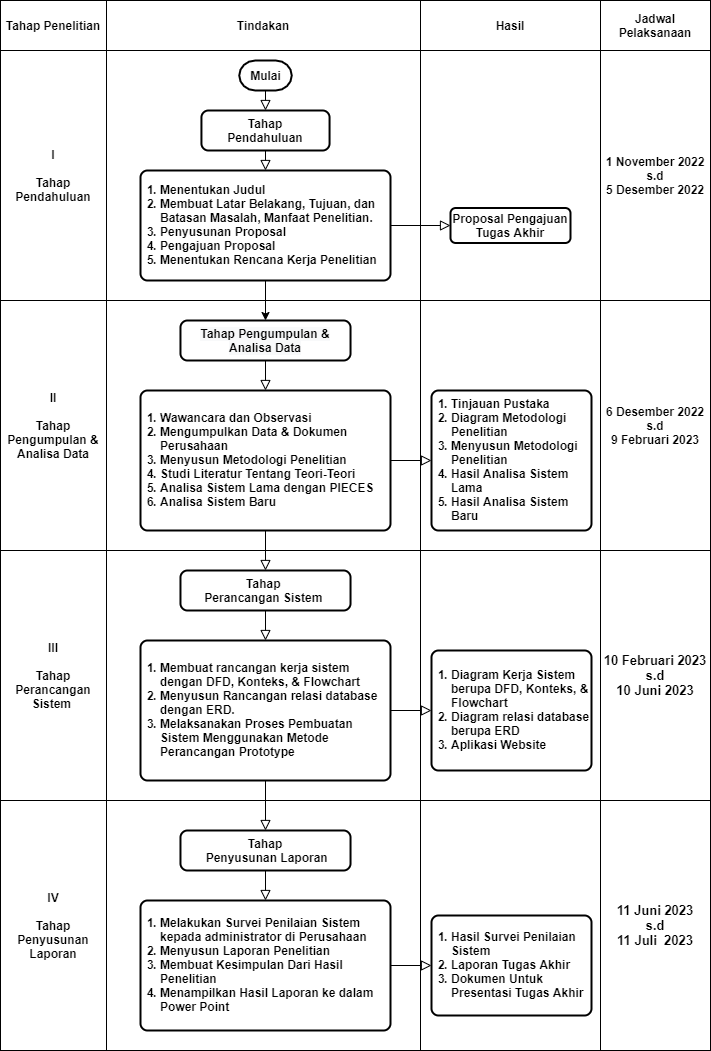

The diagram above was exported from draw.io. Its source (the exported page's mxGraphModel, read from the mxfile embedded in the PNG):
<mxGraphModel dx="852" dy="558" grid="1" gridSize="10" guides="1" tooltips="1" connect="1" arrows="1" fold="1" page="1" pageScale="1" pageWidth="827" pageHeight="1169" math="0" shadow="0">
  <root>
    <mxCell id="WIyWlLk6GJQsqaUBKTNV-0" />
    <mxCell id="WIyWlLk6GJQsqaUBKTNV-1" parent="WIyWlLk6GJQsqaUBKTNV-0" />
    <mxCell id="zHXHtZm_2HucMbVHIo6f-85" value="" style="rounded=0;whiteSpace=wrap;html=1;strokeWidth=1;fontSize=12;align=center;" vertex="1" parent="WIyWlLk6GJQsqaUBKTNV-1">
      <mxGeometry x="165" y="80" width="604" height="250" as="geometry" />
    </mxCell>
    <mxCell id="zHXHtZm_2HucMbVHIo6f-89" value="" style="rounded=0;whiteSpace=wrap;html=1;strokeWidth=1;fontSize=12;align=center;" vertex="1" parent="WIyWlLk6GJQsqaUBKTNV-1">
      <mxGeometry x="479" y="80" width="180" height="250" as="geometry" />
    </mxCell>
    <mxCell id="WIyWlLk6GJQsqaUBKTNV-2" value="" style="rounded=0;html=1;jettySize=auto;orthogonalLoop=1;fontSize=11;endArrow=block;endFill=0;endSize=8;strokeWidth=1;shadow=0;labelBackgroundColor=none;edgeStyle=orthogonalEdgeStyle;entryX=0.5;entryY=0;entryDx=0;entryDy=0;exitX=0.5;exitY=1;exitDx=0;exitDy=0;exitPerimeter=0;" parent="WIyWlLk6GJQsqaUBKTNV-1" source="zHXHtZm_2HucMbVHIo6f-0" target="zHXHtZm_2HucMbVHIo6f-1" edge="1">
      <mxGeometry relative="1" as="geometry">
        <mxPoint x="359" y="100" as="sourcePoint" />
        <mxPoint x="359" y="150" as="targetPoint" />
      </mxGeometry>
    </mxCell>
    <mxCell id="WIyWlLk6GJQsqaUBKTNV-4" value="" style="rounded=0;html=1;jettySize=auto;orthogonalLoop=1;fontSize=11;endArrow=block;endFill=0;endSize=8;strokeWidth=1;shadow=0;labelBackgroundColor=none;edgeStyle=orthogonalEdgeStyle;exitX=0.5;exitY=1;exitDx=0;exitDy=0;entryX=0.5;entryY=0;entryDx=0;entryDy=0;" parent="WIyWlLk6GJQsqaUBKTNV-1" source="zHXHtZm_2HucMbVHIo6f-1" target="zHXHtZm_2HucMbVHIo6f-2" edge="1">
      <mxGeometry y="20" relative="1" as="geometry">
        <mxPoint as="offset" />
        <mxPoint x="358.76" y="199.99999999999994" as="sourcePoint" />
        <mxPoint x="358.76" y="240" as="targetPoint" />
      </mxGeometry>
    </mxCell>
    <mxCell id="WIyWlLk6GJQsqaUBKTNV-9" value="" style="edgeStyle=orthogonalEdgeStyle;rounded=0;html=1;jettySize=auto;orthogonalLoop=1;fontSize=11;endArrow=block;endFill=0;endSize=8;strokeWidth=1;shadow=0;labelBackgroundColor=none;exitX=1;exitY=0.5;exitDx=0;exitDy=0;" parent="WIyWlLk6GJQsqaUBKTNV-1" source="zHXHtZm_2HucMbVHIo6f-2" target="WIyWlLk6GJQsqaUBKTNV-12" edge="1">
      <mxGeometry y="10" relative="1" as="geometry">
        <mxPoint as="offset" />
        <mxPoint x="439" y="280" as="sourcePoint" />
      </mxGeometry>
    </mxCell>
    <mxCell id="WIyWlLk6GJQsqaUBKTNV-12" value="Proposal Pengajuan Tugas Akhir" style="rounded=1;whiteSpace=wrap;html=1;fontSize=12;glass=0;strokeWidth=2;shadow=0;align=center;fontStyle=1" parent="WIyWlLk6GJQsqaUBKTNV-1" vertex="1">
      <mxGeometry x="509" y="237.5" width="120" height="35" as="geometry" />
    </mxCell>
    <mxCell id="zHXHtZm_2HucMbVHIo6f-0" value="Mulai" style="strokeWidth=2;html=1;shape=mxgraph.flowchart.terminator;whiteSpace=wrap;rounded=1;shadow=0;glass=0;perimeterSpacing=0;fontStyle=1" vertex="1" parent="WIyWlLk6GJQsqaUBKTNV-1">
      <mxGeometry x="297.75" y="90" width="52.5" height="30" as="geometry" />
    </mxCell>
    <mxCell id="zHXHtZm_2HucMbVHIo6f-1" value="Tahap&lt;br style=&quot;font-size: 12px;&quot;&gt;Pendahuluan" style="rounded=1;whiteSpace=wrap;html=1;absoluteArcSize=1;arcSize=14;strokeWidth=2;fontSize=12;fontStyle=1" vertex="1" parent="WIyWlLk6GJQsqaUBKTNV-1">
      <mxGeometry x="259.94" y="140" width="128.12" height="40" as="geometry" />
    </mxCell>
    <mxCell id="zHXHtZm_2HucMbVHIo6f-2" value="&lt;ol style=&quot;font-size: 12px;&quot;&gt;&lt;li style=&quot;font-size: 12px;&quot;&gt;&lt;span style=&quot;font-size: 12px;&quot;&gt;Menentukan Judul&lt;/span&gt;&lt;/li&gt;&lt;li style=&quot;font-size: 12px;&quot;&gt;&lt;font style=&quot;font-size: 12px;&quot;&gt;Membuat Latar Belakang, Tujuan, dan Batasan Masalah, Manfaat Penelitian.&lt;/font&gt;&lt;/li&gt;&lt;li style=&quot;font-size: 12px;&quot;&gt;&lt;font style=&quot;font-size: 12px;&quot;&gt;Penyusunan Proposal&lt;/font&gt;&lt;/li&gt;&lt;li style=&quot;font-size: 12px;&quot;&gt;&lt;font style=&quot;font-size: 12px;&quot;&gt;Pengajuan Proposal&lt;/font&gt;&lt;/li&gt;&lt;li style=&quot;font-size: 12px;&quot;&gt;&lt;font style=&quot;font-size: 12px;&quot;&gt;Menentukan Rencana Kerja Penelitian&lt;/font&gt;&lt;/li&gt;&lt;/ol&gt;" style="rounded=1;whiteSpace=wrap;html=1;absoluteArcSize=1;arcSize=14;strokeWidth=2;align=left;labelPosition=center;verticalLabelPosition=middle;verticalAlign=middle;spacingTop=-21;spacingLeft=-22;spacingBottom=-19;fontSize=12;fontStyle=1" vertex="1" parent="WIyWlLk6GJQsqaUBKTNV-1">
      <mxGeometry x="199" y="200" width="250" height="110" as="geometry" />
    </mxCell>
    <mxCell id="zHXHtZm_2HucMbVHIo6f-90" value="I&lt;br&gt;&lt;br&gt;Tahap Pendahuluan" style="rounded=0;whiteSpace=wrap;html=1;strokeWidth=1;fontSize=12;align=center;fontStyle=1" vertex="1" parent="WIyWlLk6GJQsqaUBKTNV-1">
      <mxGeometry x="59" y="80" width="106" height="250" as="geometry" />
    </mxCell>
    <mxCell id="zHXHtZm_2HucMbVHIo6f-92" value="Tahap Penelitian" style="rounded=0;whiteSpace=wrap;html=1;strokeWidth=1;fontSize=12;align=center;fontStyle=1" vertex="1" parent="WIyWlLk6GJQsqaUBKTNV-1">
      <mxGeometry x="59" y="30" width="106" height="50" as="geometry" />
    </mxCell>
    <mxCell id="zHXHtZm_2HucMbVHIo6f-93" value="Tindakan" style="rounded=0;whiteSpace=wrap;html=1;strokeWidth=1;fontSize=12;align=center;fontStyle=1" vertex="1" parent="WIyWlLk6GJQsqaUBKTNV-1">
      <mxGeometry x="165" y="30" width="314" height="50" as="geometry" />
    </mxCell>
    <mxCell id="zHXHtZm_2HucMbVHIo6f-94" value="Hasil" style="rounded=0;whiteSpace=wrap;html=1;strokeWidth=1;fontSize=12;align=center;fontStyle=1" vertex="1" parent="WIyWlLk6GJQsqaUBKTNV-1">
      <mxGeometry x="479" y="30" width="180" height="50" as="geometry" />
    </mxCell>
    <mxCell id="zHXHtZm_2HucMbVHIo6f-95" value="Jadwal Pelaksanaan" style="rounded=0;whiteSpace=wrap;html=1;strokeWidth=1;fontSize=12;align=center;fontStyle=1" vertex="1" parent="WIyWlLk6GJQsqaUBKTNV-1">
      <mxGeometry x="659" y="30" width="110" height="50" as="geometry" />
    </mxCell>
    <mxCell id="zHXHtZm_2HucMbVHIo6f-96" value="1 November 2022&lt;br style=&quot;font-size: 12px;&quot;&gt;s.d&lt;br style=&quot;font-size: 12px;&quot;&gt;5 Desember 2022" style="rounded=0;whiteSpace=wrap;html=1;strokeWidth=1;fontSize=12;align=center;fontStyle=1" vertex="1" parent="WIyWlLk6GJQsqaUBKTNV-1">
      <mxGeometry x="659" y="80" width="110" height="250" as="geometry" />
    </mxCell>
    <mxCell id="zHXHtZm_2HucMbVHIo6f-97" value="" style="rounded=0;whiteSpace=wrap;html=1;strokeWidth=1;fontSize=12;align=center;" vertex="1" parent="WIyWlLk6GJQsqaUBKTNV-1">
      <mxGeometry x="165" y="330" width="604" height="250" as="geometry" />
    </mxCell>
    <mxCell id="zHXHtZm_2HucMbVHIo6f-98" value="" style="rounded=0;whiteSpace=wrap;html=1;strokeWidth=1;fontSize=12;align=center;" vertex="1" parent="WIyWlLk6GJQsqaUBKTNV-1">
      <mxGeometry x="479" y="330" width="180" height="250" as="geometry" />
    </mxCell>
    <mxCell id="zHXHtZm_2HucMbVHIo6f-100" value="" style="rounded=0;html=1;jettySize=auto;orthogonalLoop=1;fontSize=11;endArrow=block;endFill=0;endSize=8;strokeWidth=1;shadow=0;labelBackgroundColor=none;edgeStyle=orthogonalEdgeStyle;exitX=0.5;exitY=1;exitDx=0;exitDy=0;entryX=0.5;entryY=0;entryDx=0;entryDy=0;" edge="1" parent="WIyWlLk6GJQsqaUBKTNV-1" source="zHXHtZm_2HucMbVHIo6f-104" target="zHXHtZm_2HucMbVHIo6f-105">
      <mxGeometry y="20" relative="1" as="geometry">
        <mxPoint as="offset" />
        <mxPoint x="358.76" y="449.99999999999994" as="sourcePoint" />
        <mxPoint x="358.76" y="490" as="targetPoint" />
        <Array as="points">
          <mxPoint x="324" y="410" />
          <mxPoint x="324" y="410" />
        </Array>
      </mxGeometry>
    </mxCell>
    <mxCell id="zHXHtZm_2HucMbVHIo6f-101" value="" style="edgeStyle=orthogonalEdgeStyle;rounded=0;html=1;jettySize=auto;orthogonalLoop=1;fontSize=11;endArrow=block;endFill=0;endSize=8;strokeWidth=1;shadow=0;labelBackgroundColor=none;exitX=1;exitY=0.5;exitDx=0;exitDy=0;entryX=0;entryY=0.5;entryDx=0;entryDy=0;" edge="1" parent="WIyWlLk6GJQsqaUBKTNV-1" source="zHXHtZm_2HucMbVHIo6f-105" target="zHXHtZm_2HucMbVHIo6f-141">
      <mxGeometry y="10" relative="1" as="geometry">
        <mxPoint as="offset" />
        <mxPoint x="439" y="530" as="sourcePoint" />
        <mxPoint x="493.5" y="485" as="targetPoint" />
      </mxGeometry>
    </mxCell>
    <mxCell id="zHXHtZm_2HucMbVHIo6f-104" value="&#10;&#10;&lt;span style=&quot;color: rgb(0, 0, 0); font-family: helvetica; font-size: 12px; font-style: normal; font-weight: 700; letter-spacing: normal; text-align: center; text-indent: 0px; text-transform: none; word-spacing: 0px; background-color: rgb(248, 249, 250); display: inline; float: none;&quot;&gt;Tahap Pengumpulan &amp;amp; Analisa Data&lt;/span&gt;&#10;&#10;" style="rounded=1;whiteSpace=wrap;html=1;absoluteArcSize=1;arcSize=14;strokeWidth=2;fontSize=12;fontStyle=1" vertex="1" parent="WIyWlLk6GJQsqaUBKTNV-1">
      <mxGeometry x="238.97" y="350" width="170.06" height="40" as="geometry" />
    </mxCell>
    <mxCell id="zHXHtZm_2HucMbVHIo6f-105" value="&lt;ol style=&quot;font-size: 12px&quot;&gt;&lt;li style=&quot;font-size: 12px&quot;&gt;Wawancara dan Observasi&lt;/li&gt;&lt;li style=&quot;font-size: 12px&quot;&gt;Mengumpulkan Data &amp;amp; Dokumen Perusahaan&lt;/li&gt;&lt;li style=&quot;font-size: 12px&quot;&gt;&lt;font style=&quot;font-size: 12px&quot;&gt;Menyusun Metodologi Penelitian&lt;/font&gt;&lt;/li&gt;&lt;li style=&quot;font-size: 12px&quot;&gt;Studi Literatur Tentang Teori-Teori&lt;/li&gt;&lt;li style=&quot;font-size: 12px&quot;&gt;Analisa Sistem Lama dengan PIECES&lt;/li&gt;&lt;li style=&quot;font-size: 12px&quot;&gt;Analisa Sistem Baru&lt;/li&gt;&lt;/ol&gt;" style="rounded=1;whiteSpace=wrap;html=1;absoluteArcSize=1;arcSize=14;strokeWidth=2;align=left;labelPosition=center;verticalLabelPosition=middle;verticalAlign=middle;spacingTop=-21;spacingLeft=-22;spacingBottom=-19;fontSize=12;fontStyle=1" vertex="1" parent="WIyWlLk6GJQsqaUBKTNV-1">
      <mxGeometry x="199" y="420" width="250" height="140" as="geometry" />
    </mxCell>
    <mxCell id="zHXHtZm_2HucMbVHIo6f-106" value="II&lt;br&gt;&lt;br&gt;Tahap Pengumpulan &amp;amp; Analisa Data" style="rounded=0;whiteSpace=wrap;html=1;strokeWidth=1;fontSize=12;align=center;fontStyle=1" vertex="1" parent="WIyWlLk6GJQsqaUBKTNV-1">
      <mxGeometry x="59" y="330" width="106" height="250" as="geometry" />
    </mxCell>
    <mxCell id="zHXHtZm_2HucMbVHIo6f-107" value="6 Desember 2022&lt;br style=&quot;font-size: 12px&quot;&gt;s.d&lt;br style=&quot;font-size: 12px&quot;&gt;9 Februari 2023" style="rounded=0;whiteSpace=wrap;html=1;strokeWidth=1;fontSize=12;align=center;fontStyle=1" vertex="1" parent="WIyWlLk6GJQsqaUBKTNV-1">
      <mxGeometry x="659" y="330" width="110" height="250" as="geometry" />
    </mxCell>
    <mxCell id="zHXHtZm_2HucMbVHIo6f-108" value="" style="rounded=0;whiteSpace=wrap;html=1;strokeWidth=1;fontSize=12;align=center;" vertex="1" parent="WIyWlLk6GJQsqaUBKTNV-1">
      <mxGeometry x="165" y="580" width="604" height="250" as="geometry" />
    </mxCell>
    <mxCell id="zHXHtZm_2HucMbVHIo6f-109" value="" style="rounded=0;whiteSpace=wrap;html=1;strokeWidth=1;fontSize=12;align=center;" vertex="1" parent="WIyWlLk6GJQsqaUBKTNV-1">
      <mxGeometry x="479" y="580" width="180" height="250" as="geometry" />
    </mxCell>
    <mxCell id="zHXHtZm_2HucMbVHIo6f-110" value="" style="rounded=0;html=1;jettySize=auto;orthogonalLoop=1;fontSize=11;endArrow=block;endFill=0;endSize=8;strokeWidth=1;shadow=0;labelBackgroundColor=none;edgeStyle=orthogonalEdgeStyle;entryX=0.5;entryY=0;entryDx=0;entryDy=0;exitX=0.5;exitY=1;exitDx=0;exitDy=0;" edge="1" parent="WIyWlLk6GJQsqaUBKTNV-1" source="zHXHtZm_2HucMbVHIo6f-105" target="zHXHtZm_2HucMbVHIo6f-115">
      <mxGeometry relative="1" as="geometry">
        <mxPoint x="323.9999999999999" y="620" as="sourcePoint" />
        <mxPoint x="359" y="650" as="targetPoint" />
      </mxGeometry>
    </mxCell>
    <mxCell id="zHXHtZm_2HucMbVHIo6f-111" value="" style="rounded=0;html=1;jettySize=auto;orthogonalLoop=1;fontSize=11;endArrow=block;endFill=0;endSize=8;strokeWidth=1;shadow=0;labelBackgroundColor=none;edgeStyle=orthogonalEdgeStyle;exitX=0.5;exitY=1;exitDx=0;exitDy=0;entryX=0.5;entryY=0;entryDx=0;entryDy=0;" edge="1" parent="WIyWlLk6GJQsqaUBKTNV-1" source="zHXHtZm_2HucMbVHIo6f-115" target="zHXHtZm_2HucMbVHIo6f-116">
      <mxGeometry y="20" relative="1" as="geometry">
        <mxPoint as="offset" />
        <mxPoint x="358.76" y="700" as="sourcePoint" />
        <mxPoint x="358.76" y="740" as="targetPoint" />
      </mxGeometry>
    </mxCell>
    <mxCell id="zHXHtZm_2HucMbVHIo6f-112" value="" style="edgeStyle=orthogonalEdgeStyle;rounded=0;html=1;jettySize=auto;orthogonalLoop=1;fontSize=11;endArrow=block;endFill=0;endSize=8;strokeWidth=1;shadow=0;labelBackgroundColor=none;exitX=1;exitY=0.5;exitDx=0;exitDy=0;entryX=0;entryY=0.5;entryDx=0;entryDy=0;" edge="1" parent="WIyWlLk6GJQsqaUBKTNV-1" source="zHXHtZm_2HucMbVHIo6f-116" target="zHXHtZm_2HucMbVHIo6f-146">
      <mxGeometry y="10" relative="1" as="geometry">
        <mxPoint as="offset" />
        <mxPoint x="439" y="780" as="sourcePoint" />
        <mxPoint x="500" y="740" as="targetPoint" />
      </mxGeometry>
    </mxCell>
    <mxCell id="zHXHtZm_2HucMbVHIo6f-115" value="Tahap &lt;br&gt;Perancangan Sistem&amp;nbsp;" style="rounded=1;whiteSpace=wrap;html=1;absoluteArcSize=1;arcSize=14;strokeWidth=2;fontSize=12;fontStyle=1" vertex="1" parent="WIyWlLk6GJQsqaUBKTNV-1">
      <mxGeometry x="238.97" y="600" width="170.06" height="40" as="geometry" />
    </mxCell>
    <mxCell id="zHXHtZm_2HucMbVHIo6f-116" value="&lt;ol style=&quot;font-size: 12px&quot;&gt;&lt;li style=&quot;font-size: 12px&quot;&gt;&lt;span style=&quot;font-size: 12px&quot;&gt;Membuat rancangan kerja sistem dengan DFD, Konteks, &amp;amp; Flowchart&lt;/span&gt;&lt;/li&gt;&lt;li style=&quot;font-size: 12px&quot;&gt;Menyusun Rancangan relasi database dengan ERD.&lt;/li&gt;&lt;li style=&quot;font-size: 12px&quot;&gt;Melaksanakan Proses Pembuatan Sistem Menggunakan Metode Perancangan Prototype&lt;/li&gt;&lt;/ol&gt;" style="rounded=1;whiteSpace=wrap;html=1;absoluteArcSize=1;arcSize=14;strokeWidth=2;align=left;labelPosition=center;verticalLabelPosition=middle;verticalAlign=middle;spacingTop=-21;spacingLeft=-22;spacingBottom=-19;fontSize=12;fontStyle=1" vertex="1" parent="WIyWlLk6GJQsqaUBKTNV-1">
      <mxGeometry x="199" y="670" width="250" height="140" as="geometry" />
    </mxCell>
    <mxCell id="zHXHtZm_2HucMbVHIo6f-117" value="III&lt;br&gt;&lt;br&gt;Tahap Perancangan Sistem&amp;nbsp;" style="rounded=0;whiteSpace=wrap;html=1;strokeWidth=1;fontSize=12;align=center;fontStyle=1" vertex="1" parent="WIyWlLk6GJQsqaUBKTNV-1">
      <mxGeometry x="59" y="580" width="106" height="250" as="geometry" />
    </mxCell>
    <mxCell id="zHXHtZm_2HucMbVHIo6f-118" value="10 Februari 2023&lt;br style=&quot;font-size: 13px;&quot;&gt;s.d&lt;br style=&quot;font-size: 13px;&quot;&gt;10 Juni 2023" style="rounded=0;whiteSpace=wrap;html=1;strokeWidth=1;fontSize=13;align=center;fontStyle=1" vertex="1" parent="WIyWlLk6GJQsqaUBKTNV-1">
      <mxGeometry x="659" y="580" width="110" height="250" as="geometry" />
    </mxCell>
    <mxCell id="zHXHtZm_2HucMbVHIo6f-130" value="" style="rounded=0;whiteSpace=wrap;html=1;strokeWidth=1;fontSize=12;align=center;" vertex="1" parent="WIyWlLk6GJQsqaUBKTNV-1">
      <mxGeometry x="165" y="830" width="604" height="250" as="geometry" />
    </mxCell>
    <mxCell id="zHXHtZm_2HucMbVHIo6f-131" value="" style="rounded=0;whiteSpace=wrap;html=1;strokeWidth=1;fontSize=12;align=center;" vertex="1" parent="WIyWlLk6GJQsqaUBKTNV-1">
      <mxGeometry x="479" y="830" width="180" height="250" as="geometry" />
    </mxCell>
    <mxCell id="zHXHtZm_2HucMbVHIo6f-132" value="" style="rounded=0;html=1;jettySize=auto;orthogonalLoop=1;fontSize=11;endArrow=block;endFill=0;endSize=8;strokeWidth=1;shadow=0;labelBackgroundColor=none;edgeStyle=orthogonalEdgeStyle;entryX=0.5;entryY=0;entryDx=0;entryDy=0;exitX=0.5;exitY=1;exitDx=0;exitDy=0;" edge="1" parent="WIyWlLk6GJQsqaUBKTNV-1" source="zHXHtZm_2HucMbVHIo6f-116" target="zHXHtZm_2HucMbVHIo6f-137">
      <mxGeometry relative="1" as="geometry">
        <mxPoint x="324" y="870" as="sourcePoint" />
        <mxPoint x="359" y="900" as="targetPoint" />
      </mxGeometry>
    </mxCell>
    <mxCell id="zHXHtZm_2HucMbVHIo6f-133" value="" style="rounded=0;html=1;jettySize=auto;orthogonalLoop=1;fontSize=11;endArrow=block;endFill=0;endSize=8;strokeWidth=1;shadow=0;labelBackgroundColor=none;edgeStyle=orthogonalEdgeStyle;exitX=0.5;exitY=1;exitDx=0;exitDy=0;entryX=0.5;entryY=0;entryDx=0;entryDy=0;" edge="1" parent="WIyWlLk6GJQsqaUBKTNV-1" source="zHXHtZm_2HucMbVHIo6f-137" target="zHXHtZm_2HucMbVHIo6f-138">
      <mxGeometry y="20" relative="1" as="geometry">
        <mxPoint as="offset" />
        <mxPoint x="358.76" y="950" as="sourcePoint" />
        <mxPoint x="358.76" y="990" as="targetPoint" />
      </mxGeometry>
    </mxCell>
    <mxCell id="zHXHtZm_2HucMbVHIo6f-134" value="" style="edgeStyle=orthogonalEdgeStyle;rounded=0;html=1;jettySize=auto;orthogonalLoop=1;fontSize=11;endArrow=block;endFill=0;endSize=8;strokeWidth=1;shadow=0;labelBackgroundColor=none;exitX=1;exitY=0.5;exitDx=0;exitDy=0;entryX=0;entryY=0.5;entryDx=0;entryDy=0;" edge="1" parent="WIyWlLk6GJQsqaUBKTNV-1" source="zHXHtZm_2HucMbVHIo6f-138" target="zHXHtZm_2HucMbVHIo6f-147">
      <mxGeometry y="10" relative="1" as="geometry">
        <mxPoint as="offset" />
        <mxPoint x="439" y="1030" as="sourcePoint" />
        <mxPoint x="490" y="947.5" as="targetPoint" />
      </mxGeometry>
    </mxCell>
    <mxCell id="zHXHtZm_2HucMbVHIo6f-137" value="Tahap&lt;br&gt;&amp;nbsp;Penyusunan Laporan" style="rounded=1;whiteSpace=wrap;html=1;absoluteArcSize=1;arcSize=14;strokeWidth=2;fontSize=12;fontStyle=1" vertex="1" parent="WIyWlLk6GJQsqaUBKTNV-1">
      <mxGeometry x="238.97" y="860" width="170.06" height="40" as="geometry" />
    </mxCell>
    <mxCell id="zHXHtZm_2HucMbVHIo6f-138" value="&lt;ol style=&quot;font-size: 12px&quot;&gt;&lt;li style=&quot;font-size: 12px&quot;&gt;Melakukan Survei Penilaian Sistem kepada administrator di Perusahaan&lt;/li&gt;&lt;li style=&quot;font-size: 12px&quot;&gt;Menyusun Laporan Penelitian&lt;/li&gt;&lt;li style=&quot;font-size: 12px&quot;&gt;&lt;font style=&quot;font-size: 12px&quot;&gt;Membuat Kesimpulan Dari Hasil Penelitian&lt;/font&gt;&lt;/li&gt;&lt;li style=&quot;font-size: 12px&quot;&gt;Menampilkan Hasil Laporan ke dalam Power Point&lt;br&gt;&lt;/li&gt;&lt;/ol&gt;" style="rounded=1;whiteSpace=wrap;html=1;absoluteArcSize=1;arcSize=14;strokeWidth=2;align=left;labelPosition=center;verticalLabelPosition=middle;verticalAlign=middle;spacingTop=-21;spacingLeft=-22;spacingBottom=-19;fontSize=12;fontStyle=1" vertex="1" parent="WIyWlLk6GJQsqaUBKTNV-1">
      <mxGeometry x="199" y="930" width="250" height="130" as="geometry" />
    </mxCell>
    <mxCell id="zHXHtZm_2HucMbVHIo6f-139" value="IV&lt;br&gt;&lt;br&gt;Tahap Penyusunan Laporan" style="rounded=0;whiteSpace=wrap;html=1;strokeWidth=1;fontSize=12;align=center;fontStyle=1" vertex="1" parent="WIyWlLk6GJQsqaUBKTNV-1">
      <mxGeometry x="59" y="830" width="106" height="250" as="geometry" />
    </mxCell>
    <mxCell id="zHXHtZm_2HucMbVHIo6f-140" value="11 Juni 2023&lt;br style=&quot;font-size: 13px&quot;&gt;s.d&lt;br style=&quot;font-size: 13px&quot;&gt;11 Juli&amp;nbsp; 2023" style="rounded=0;whiteSpace=wrap;html=1;strokeWidth=1;fontSize=13;align=center;fontStyle=1" vertex="1" parent="WIyWlLk6GJQsqaUBKTNV-1">
      <mxGeometry x="659" y="830" width="110" height="250" as="geometry" />
    </mxCell>
    <mxCell id="zHXHtZm_2HucMbVHIo6f-141" value="&lt;ol style=&quot;font-size: 12px&quot;&gt;&lt;li style=&quot;font-size: 12px&quot;&gt;Tinjauan Pustaka&lt;/li&gt;&lt;li style=&quot;font-size: 12px&quot;&gt;Diagram Metodologi Penelitian&lt;/li&gt;&lt;li style=&quot;font-size: 12px&quot;&gt;&lt;font style=&quot;font-size: 12px&quot;&gt;Menyusun Metodologi Penelitian&lt;/font&gt;&lt;/li&gt;&lt;li style=&quot;font-size: 12px&quot;&gt;&lt;span&gt;Hasil Analisa Sistem Lama&lt;/span&gt;&lt;br&gt;&lt;/li&gt;&lt;li style=&quot;font-size: 12px&quot;&gt;Hasil Analisa Sistem Baru&lt;/li&gt;&lt;/ol&gt;" style="rounded=1;whiteSpace=wrap;html=1;absoluteArcSize=1;arcSize=14;strokeWidth=2;align=left;labelPosition=center;verticalLabelPosition=middle;verticalAlign=middle;spacingTop=-21;spacingLeft=-22;spacingBottom=-19;fontSize=12;fontStyle=1" vertex="1" parent="WIyWlLk6GJQsqaUBKTNV-1">
      <mxGeometry x="490" y="420" width="160" height="140" as="geometry" />
    </mxCell>
    <mxCell id="zHXHtZm_2HucMbVHIo6f-145" value="" style="endArrow=classic;html=1;fontSize=12;exitX=0.5;exitY=1;exitDx=0;exitDy=0;entryX=0.5;entryY=0;entryDx=0;entryDy=0;" edge="1" parent="WIyWlLk6GJQsqaUBKTNV-1" source="zHXHtZm_2HucMbVHIo6f-2" target="zHXHtZm_2HucMbVHIo6f-104">
      <mxGeometry width="50" height="50" relative="1" as="geometry">
        <mxPoint x="360" y="410" as="sourcePoint" />
        <mxPoint x="410" y="360" as="targetPoint" />
      </mxGeometry>
    </mxCell>
    <mxCell id="zHXHtZm_2HucMbVHIo6f-146" value="&lt;ol style=&quot;font-size: 12px&quot;&gt;&lt;li style=&quot;font-size: 12px&quot;&gt;Diagram Kerja Sistem berupa DFD, Konteks, &amp;amp; Flowchart&lt;/li&gt;&lt;li style=&quot;font-size: 12px&quot;&gt;Diagram relasi database berupa ERD&lt;/li&gt;&lt;li style=&quot;font-size: 12px&quot;&gt;Aplikasi Website&lt;/li&gt;&lt;/ol&gt;" style="rounded=1;whiteSpace=wrap;html=1;absoluteArcSize=1;arcSize=14;strokeWidth=2;align=left;labelPosition=center;verticalLabelPosition=middle;verticalAlign=middle;spacingTop=-21;spacingLeft=-22;spacingBottom=-19;fontSize=12;fontStyle=1" vertex="1" parent="WIyWlLk6GJQsqaUBKTNV-1">
      <mxGeometry x="490" y="680" width="160" height="120" as="geometry" />
    </mxCell>
    <mxCell id="zHXHtZm_2HucMbVHIo6f-147" value="&lt;ol style=&quot;font-size: 12px&quot;&gt;&lt;li style=&quot;font-size: 12px&quot;&gt;Hasil Survei Penilaian Sistem&lt;/li&gt;&lt;li style=&quot;font-size: 12px&quot;&gt;Laporan Tugas Akhir&lt;/li&gt;&lt;li style=&quot;font-size: 12px&quot;&gt;Dokumen Untuk Presentasi Tugas Akhir&lt;/li&gt;&lt;/ol&gt;" style="rounded=1;whiteSpace=wrap;html=1;absoluteArcSize=1;arcSize=14;strokeWidth=2;align=left;labelPosition=center;verticalLabelPosition=middle;verticalAlign=middle;spacingTop=-21;spacingLeft=-22;spacingBottom=-19;fontSize=12;fontStyle=1" vertex="1" parent="WIyWlLk6GJQsqaUBKTNV-1">
      <mxGeometry x="490" y="945" width="160" height="100" as="geometry" />
    </mxCell>
  </root>
</mxGraphModel>